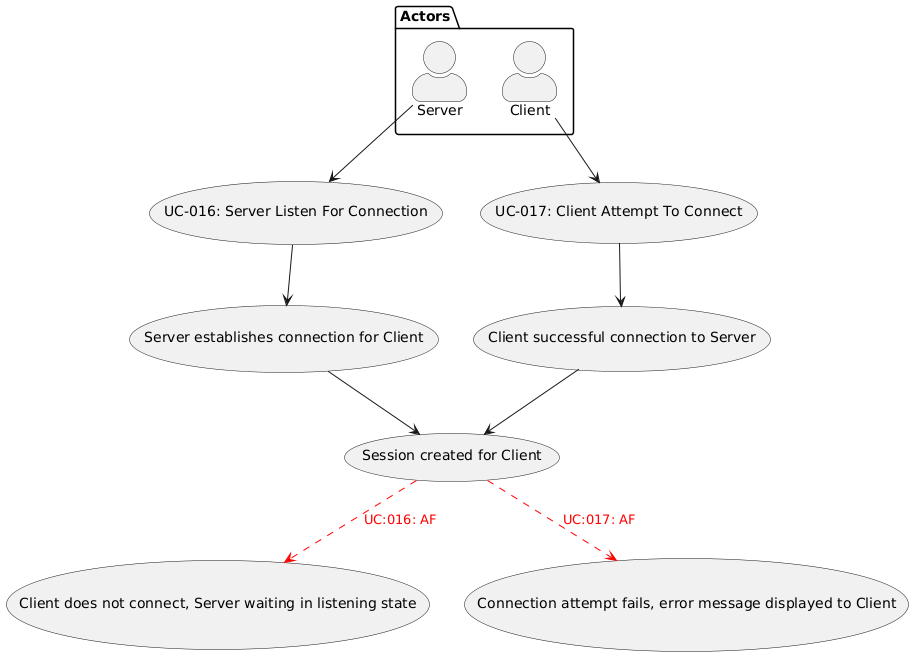

The diagram above was rendered by PlantUML. Its source (embedded in the PNG):
@startuml
skinparam actorStyle awesome




'#red;line.dashed;text:red : AF1

package Actors {
  actor Server as s
  actor Client as c
}

  usecase "UC-016: Server Listen For Connection" as UC16
  usecase "UC-017: Client Attempt To Connect" as UC17


s --> UC16
c --> UC17


UC16 --> (Server establishes connection for Client)
(Server establishes connection for Client) --> (Session created for Client)

UC17 --> (Client successful connection to Server)
(Client successful connection to Server) --> (Session created for Client)

(Session created for Client) --> (Client does not connect, Server waiting in listening state)#red;line.dashed;text:red : UC:016: AF

(Session created for Client) --> (Connection attempt fails, error message displayed to Client)#red;line.dashed;text:red : UC:017: AF
@enduml